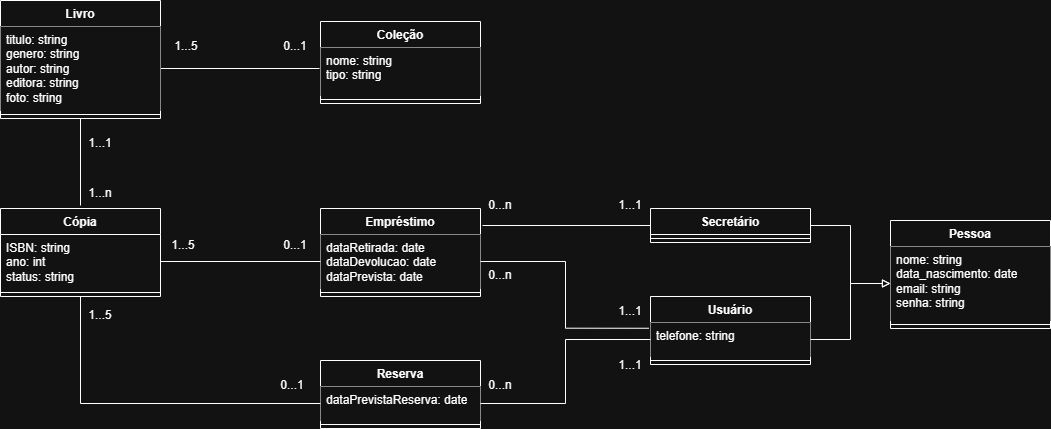

The diagram above was exported from draw.io. Its source (the exported page's mxGraphModel, read from the mxfile embedded in the PNG):
<mxGraphModel dx="1261" dy="562" grid="0" gridSize="10" guides="1" tooltips="1" connect="1" arrows="1" fold="1" page="0" pageScale="1" pageWidth="827" pageHeight="1169" background="none" math="0" shadow="0">
  <root>
    <mxCell id="0" />
    <mxCell id="1" parent="0" />
    <mxCell id="nfMZ4JrPwcrMhm5MAvcB-43" parent="1" style="swimlane;fontStyle=1;align=center;verticalAlign=top;childLayout=stackLayout;horizontal=1;startSize=26;horizontalStack=0;resizeParent=1;resizeParentMax=0;resizeLast=0;collapsible=1;marginBottom=0;whiteSpace=wrap;html=1;" value="Pessoa" vertex="1">
      <mxGeometry height="108" width="160" x="1260" y="370" as="geometry" />
    </mxCell>
    <mxCell id="nfMZ4JrPwcrMhm5MAvcB-44" parent="nfMZ4JrPwcrMhm5MAvcB-43" style="text;strokeColor=none;fillColor=default;align=left;verticalAlign=top;spacingLeft=4;spacingRight=4;overflow=hidden;rotatable=0;points=[[0,0.5],[1,0.5]];portConstraint=eastwest;whiteSpace=wrap;html=1;" value="nome: string&lt;div&gt;data_nascimento: date&lt;/div&gt;&lt;div&gt;&lt;span style=&quot;background-color: transparent; color: light-dark(rgb(0, 0, 0), rgb(255, 255, 255));&quot;&gt;email: string&lt;/span&gt;&lt;/div&gt;&lt;div&gt;senha: string&lt;/div&gt;" vertex="1">
      <mxGeometry height="74" width="160" y="26" as="geometry" />
    </mxCell>
    <mxCell id="nfMZ4JrPwcrMhm5MAvcB-45" parent="nfMZ4JrPwcrMhm5MAvcB-43" style="line;strokeWidth=1;fillColor=none;align=left;verticalAlign=middle;spacingTop=-1;spacingLeft=3;spacingRight=3;rotatable=0;labelPosition=right;points=[];portConstraint=eastwest;strokeColor=inherit;" value="" vertex="1">
      <mxGeometry height="8" width="160" y="100" as="geometry" />
    </mxCell>
    <mxCell id="nfMZ4JrPwcrMhm5MAvcB-46" parent="1" style="swimlane;fontStyle=1;align=center;verticalAlign=top;childLayout=stackLayout;horizontal=1;startSize=26;horizontalStack=0;resizeParent=1;resizeParentMax=0;resizeLast=0;collapsible=1;marginBottom=0;whiteSpace=wrap;html=1;" value="Empréstimo" vertex="1">
      <mxGeometry height="88" width="160" x="690" y="358" as="geometry" />
    </mxCell>
    <mxCell id="nfMZ4JrPwcrMhm5MAvcB-47" parent="nfMZ4JrPwcrMhm5MAvcB-46" style="text;strokeColor=none;fillColor=default;align=left;verticalAlign=top;spacingLeft=4;spacingRight=4;overflow=hidden;rotatable=0;points=[[0,0.5],[1,0.5]];portConstraint=eastwest;whiteSpace=wrap;html=1;" value="&lt;div&gt;dataRetirada: date&lt;/div&gt;&lt;div&gt;dataDevolucao: date&lt;/div&gt;&lt;div&gt;dataPrevista: date&lt;/div&gt;" vertex="1">
      <mxGeometry height="54" width="160" y="26" as="geometry" />
    </mxCell>
    <mxCell id="nfMZ4JrPwcrMhm5MAvcB-48" parent="nfMZ4JrPwcrMhm5MAvcB-46" style="line;strokeWidth=1;fillColor=none;align=left;verticalAlign=middle;spacingTop=-1;spacingLeft=3;spacingRight=3;rotatable=0;labelPosition=right;points=[];portConstraint=eastwest;strokeColor=inherit;" value="" vertex="1">
      <mxGeometry height="8" width="160" y="80" as="geometry" />
    </mxCell>
    <mxCell id="nfMZ4JrPwcrMhm5MAvcB-49" parent="1" style="swimlane;fontStyle=1;align=center;verticalAlign=top;childLayout=stackLayout;horizontal=1;startSize=26;horizontalStack=0;resizeParent=1;resizeParentMax=0;resizeLast=0;collapsible=1;marginBottom=0;whiteSpace=wrap;html=1;" value="Livro" vertex="1">
      <mxGeometry height="118" width="160" x="370" y="150" as="geometry" />
    </mxCell>
    <mxCell id="nkaRW5ZehO6b0A7snQ_i-4" edge="1" parent="nfMZ4JrPwcrMhm5MAvcB-49" source="nfMZ4JrPwcrMhm5MAvcB-50" style="edgeStyle=orthogonalEdgeStyle;rounded=0;orthogonalLoop=1;jettySize=auto;html=1;endArrow=none;endFill=0;">
      <mxGeometry relative="1" as="geometry">
        <mxPoint x="319" y="68" as="targetPoint" />
      </mxGeometry>
    </mxCell>
    <mxCell id="nfMZ4JrPwcrMhm5MAvcB-50" parent="nfMZ4JrPwcrMhm5MAvcB-49" style="text;strokeColor=none;fillColor=default;align=left;verticalAlign=top;spacingLeft=4;spacingRight=4;overflow=hidden;rotatable=0;points=[[0,0.5],[1,0.5]];portConstraint=eastwest;whiteSpace=wrap;html=1;" value="&lt;div&gt;titulo: string&lt;/div&gt;&lt;div&gt;genero: string&lt;/div&gt;&lt;div&gt;autor: string&lt;/div&gt;&lt;div&gt;editora: string&lt;/div&gt;&lt;div&gt;&lt;span style=&quot;background-color: transparent; color: light-dark(rgb(0, 0, 0), rgb(255, 255, 255));&quot;&gt;foto: string&lt;/span&gt;&lt;/div&gt;" vertex="1">
      <mxGeometry height="84" width="160" y="26" as="geometry" />
    </mxCell>
    <mxCell id="nfMZ4JrPwcrMhm5MAvcB-51" parent="nfMZ4JrPwcrMhm5MAvcB-49" style="line;strokeWidth=1;fillColor=none;align=left;verticalAlign=middle;spacingTop=-1;spacingLeft=3;spacingRight=3;rotatable=0;labelPosition=right;points=[];portConstraint=eastwest;strokeColor=inherit;" value="" vertex="1">
      <mxGeometry height="8" width="160" y="110" as="geometry" />
    </mxCell>
    <mxCell id="nfMZ4JrPwcrMhm5MAvcB-52" parent="1" style="swimlane;fontStyle=1;align=center;verticalAlign=top;childLayout=stackLayout;horizontal=1;startSize=26;horizontalStack=0;resizeParent=1;resizeParentMax=0;resizeLast=0;collapsible=1;marginBottom=0;whiteSpace=wrap;html=1;" value="&lt;div&gt;Usuário&lt;/div&gt;" vertex="1">
      <mxGeometry height="68" width="160" x="1020" y="446" as="geometry" />
    </mxCell>
    <mxCell id="nfMZ4JrPwcrMhm5MAvcB-53" parent="nfMZ4JrPwcrMhm5MAvcB-52" style="text;strokeColor=none;fillColor=default;align=left;verticalAlign=top;spacingLeft=4;spacingRight=4;overflow=hidden;rotatable=0;points=[[0,0.5],[1,0.5]];portConstraint=eastwest;whiteSpace=wrap;html=1;" value="telefone: string" vertex="1">
      <mxGeometry height="34" width="160" y="26" as="geometry" />
    </mxCell>
    <mxCell id="nfMZ4JrPwcrMhm5MAvcB-54" parent="nfMZ4JrPwcrMhm5MAvcB-52" style="line;strokeWidth=1;fillColor=none;align=left;verticalAlign=middle;spacingTop=-1;spacingLeft=3;spacingRight=3;rotatable=0;labelPosition=right;points=[];portConstraint=eastwest;strokeColor=inherit;" value="" vertex="1">
      <mxGeometry height="8" width="160" y="60" as="geometry" />
    </mxCell>
    <mxCell id="nfMZ4JrPwcrMhm5MAvcB-86" edge="1" parent="1" source="nfMZ4JrPwcrMhm5MAvcB-55" style="edgeStyle=orthogonalEdgeStyle;rounded=0;orthogonalLoop=1;jettySize=auto;html=1;entryX=0;entryY=0.5;entryDx=0;entryDy=0;exitX=1;exitY=0.5;exitDx=0;exitDy=0;endArrow=block;endFill=0;" target="nfMZ4JrPwcrMhm5MAvcB-44">
      <mxGeometry relative="1" as="geometry">
        <mxPoint x="1230" y="430" as="targetPoint" />
      </mxGeometry>
    </mxCell>
    <mxCell id="nfMZ4JrPwcrMhm5MAvcB-55" parent="1" style="swimlane;fontStyle=1;align=center;verticalAlign=top;childLayout=stackLayout;horizontal=1;startSize=26;horizontalStack=0;resizeParent=1;resizeParentMax=0;resizeLast=0;collapsible=1;marginBottom=0;whiteSpace=wrap;html=1;" value="&lt;div&gt;Secretário&lt;/div&gt;" vertex="1">
      <mxGeometry height="34" width="160" x="1020" y="358" as="geometry" />
    </mxCell>
    <mxCell id="nfMZ4JrPwcrMhm5MAvcB-56" parent="nfMZ4JrPwcrMhm5MAvcB-55" style="line;strokeWidth=1;fillColor=none;align=left;verticalAlign=middle;spacingTop=-1;spacingLeft=3;spacingRight=3;rotatable=0;labelPosition=right;points=[];portConstraint=eastwest;strokeColor=inherit;" value="" vertex="1">
      <mxGeometry height="8" width="160" y="26" as="geometry" />
    </mxCell>
    <mxCell id="nfMZ4JrPwcrMhm5MAvcB-57" parent="1" style="swimlane;fontStyle=1;align=center;verticalAlign=top;childLayout=stackLayout;horizontal=1;startSize=26;horizontalStack=0;resizeParent=1;resizeParentMax=0;resizeLast=0;collapsible=1;marginBottom=0;whiteSpace=wrap;html=1;" value="Reserva" vertex="1">
      <mxGeometry height="68" width="160" x="690" y="510" as="geometry" />
    </mxCell>
    <mxCell id="nfMZ4JrPwcrMhm5MAvcB-58" parent="nfMZ4JrPwcrMhm5MAvcB-57" style="text;strokeColor=none;fillColor=default;align=left;verticalAlign=top;spacingLeft=4;spacingRight=4;overflow=hidden;rotatable=0;points=[[0,0.5],[1,0.5]];portConstraint=eastwest;whiteSpace=wrap;html=1;" value="&lt;div&gt;dataPrevistaReserva: date&lt;/div&gt;" vertex="1">
      <mxGeometry height="34" width="160" y="26" as="geometry" />
    </mxCell>
    <mxCell id="nfMZ4JrPwcrMhm5MAvcB-59" parent="nfMZ4JrPwcrMhm5MAvcB-57" style="line;strokeWidth=1;fillColor=none;align=left;verticalAlign=middle;spacingTop=-1;spacingLeft=3;spacingRight=3;rotatable=0;labelPosition=right;points=[];portConstraint=eastwest;strokeColor=inherit;" value="" vertex="1">
      <mxGeometry height="8" width="160" y="60" as="geometry" />
    </mxCell>
    <mxCell id="nfMZ4JrPwcrMhm5MAvcB-85" edge="1" parent="1" source="nfMZ4JrPwcrMhm5MAvcB-66" style="edgeStyle=orthogonalEdgeStyle;rounded=0;orthogonalLoop=1;jettySize=auto;html=1;exitX=0.5;exitY=1;exitDx=0;exitDy=0;entryX=0;entryY=0.5;entryDx=0;entryDy=0;endArrow=none;endFill=0;" target="nfMZ4JrPwcrMhm5MAvcB-58">
      <mxGeometry relative="1" as="geometry">
        <mxPoint x="190.0526315789475" y="550" as="targetPoint" />
      </mxGeometry>
    </mxCell>
    <mxCell id="nfMZ4JrPwcrMhm5MAvcB-66" parent="1" style="swimlane;fontStyle=1;align=center;verticalAlign=top;childLayout=stackLayout;horizontal=1;startSize=26;horizontalStack=0;resizeParent=1;resizeParentMax=0;resizeLast=0;collapsible=1;marginBottom=0;whiteSpace=wrap;html=1;" value="Cópia" vertex="1">
      <mxGeometry height="88" width="160" x="370" y="358" as="geometry" />
    </mxCell>
    <mxCell id="nfMZ4JrPwcrMhm5MAvcB-67" parent="nfMZ4JrPwcrMhm5MAvcB-66" style="text;strokeColor=none;fillColor=none;align=left;verticalAlign=top;spacingLeft=4;spacingRight=4;overflow=hidden;rotatable=0;points=[[0,0.5],[1,0.5]];portConstraint=eastwest;whiteSpace=wrap;html=1;" value="&lt;div&gt;ISBN: string&lt;/div&gt;&lt;div&gt;&lt;div&gt;ano: int&lt;/div&gt;&lt;/div&gt;&lt;div&gt;&lt;div&gt;&lt;span style=&quot;background-color: transparent; color: light-dark(rgb(0, 0, 0), rgb(255, 255, 255));&quot;&gt;status: string&lt;/span&gt;&lt;/div&gt;&lt;/div&gt;" vertex="1">
      <mxGeometry height="54" width="160" y="26" as="geometry" />
    </mxCell>
    <mxCell id="nfMZ4JrPwcrMhm5MAvcB-68" parent="nfMZ4JrPwcrMhm5MAvcB-66" style="line;strokeWidth=1;fillColor=none;align=left;verticalAlign=middle;spacingTop=-1;spacingLeft=3;spacingRight=3;rotatable=0;labelPosition=right;points=[];portConstraint=eastwest;strokeColor=inherit;" value="" vertex="1">
      <mxGeometry height="8" width="160" y="80" as="geometry" />
    </mxCell>
    <mxCell id="nfMZ4JrPwcrMhm5MAvcB-69" edge="1" parent="1" style="endArrow=none;html=1;rounded=0;entryX=0.5;entryY=1;entryDx=0;entryDy=0;" target="nfMZ4JrPwcrMhm5MAvcB-49" value="">
      <mxGeometry height="50" relative="1" width="50" as="geometry">
        <mxPoint x="450" y="355" as="sourcePoint" />
        <mxPoint x="590" y="263" as="targetPoint" />
      </mxGeometry>
    </mxCell>
    <mxCell id="nfMZ4JrPwcrMhm5MAvcB-70" parent="1" style="text;html=1;whiteSpace=wrap;strokeColor=none;fillColor=none;align=center;verticalAlign=middle;rounded=0;" value="0...n" vertex="1">
      <mxGeometry height="30" width="40" x="850" y="520" as="geometry" />
    </mxCell>
    <mxCell id="nfMZ4JrPwcrMhm5MAvcB-71" parent="1" style="text;html=1;whiteSpace=wrap;strokeColor=none;fillColor=none;align=center;verticalAlign=middle;rounded=0;" value="0...n" vertex="1">
      <mxGeometry height="30" width="40" x="850" y="340" as="geometry" />
    </mxCell>
    <mxCell id="nfMZ4JrPwcrMhm5MAvcB-72" parent="1" style="text;html=1;whiteSpace=wrap;strokeColor=none;fillColor=none;align=center;verticalAlign=middle;rounded=0;" value="1...1" vertex="1">
      <mxGeometry height="30" width="40" x="980" y="340" as="geometry" />
    </mxCell>
    <mxCell id="nfMZ4JrPwcrMhm5MAvcB-73" parent="1" style="text;html=1;whiteSpace=wrap;strokeColor=none;fillColor=none;align=center;verticalAlign=middle;rounded=0;" value="1...1" vertex="1">
      <mxGeometry height="30" width="40" x="980" y="446" as="geometry" />
    </mxCell>
    <mxCell id="nfMZ4JrPwcrMhm5MAvcB-75" parent="1" style="text;html=1;whiteSpace=wrap;strokeColor=none;fillColor=none;align=center;verticalAlign=middle;rounded=0;" value="0...1" vertex="1">
      <mxGeometry height="30" width="40" x="642" y="520" as="geometry" />
    </mxCell>
    <mxCell id="nfMZ4JrPwcrMhm5MAvcB-77" parent="1" style="text;html=1;whiteSpace=wrap;strokeColor=none;fillColor=none;align=center;verticalAlign=middle;rounded=0;" value="1...5" vertex="1">
      <mxGeometry height="30" width="40" x="450" y="450" as="geometry" />
    </mxCell>
    <mxCell id="nfMZ4JrPwcrMhm5MAvcB-78" parent="1" style="text;html=1;whiteSpace=wrap;strokeColor=none;fillColor=none;align=center;verticalAlign=middle;rounded=0;" value="1...n" vertex="1">
      <mxGeometry height="30" width="40" x="450" y="328" as="geometry" />
    </mxCell>
    <mxCell id="nfMZ4JrPwcrMhm5MAvcB-79" parent="1" style="text;html=1;whiteSpace=wrap;strokeColor=none;fillColor=none;align=center;verticalAlign=middle;rounded=0;" value="1...1" vertex="1">
      <mxGeometry height="30" width="40" x="450" y="278" as="geometry" />
    </mxCell>
    <mxCell id="nfMZ4JrPwcrMhm5MAvcB-83" parent="1" style="text;html=1;whiteSpace=wrap;strokeColor=none;fillColor=none;align=center;verticalAlign=middle;rounded=0;" value="0...1" vertex="1">
      <mxGeometry height="30" width="40" x="645" y="380" as="geometry" />
    </mxCell>
    <mxCell id="nfMZ4JrPwcrMhm5MAvcB-84" parent="1" style="text;html=1;whiteSpace=wrap;strokeColor=none;fillColor=none;align=center;verticalAlign=middle;rounded=0;" value="1...5" vertex="1">
      <mxGeometry height="30" width="40" x="533" y="380" as="geometry" />
    </mxCell>
    <mxCell id="nfMZ4JrPwcrMhm5MAvcB-87" edge="1" parent="1" source="nfMZ4JrPwcrMhm5MAvcB-53" style="edgeStyle=orthogonalEdgeStyle;rounded=0;orthogonalLoop=1;jettySize=auto;html=1;entryX=0;entryY=0.5;entryDx=0;entryDy=0;endArrow=block;endFill=0;" target="nfMZ4JrPwcrMhm5MAvcB-44">
      <mxGeometry relative="1" as="geometry" />
    </mxCell>
    <mxCell id="nfMZ4JrPwcrMhm5MAvcB-88" edge="1" parent="1" style="rounded=0;orthogonalLoop=1;jettySize=auto;html=1;entryX=0;entryY=0.5;entryDx=0;entryDy=0;endArrow=none;endFill=0;" target="nfMZ4JrPwcrMhm5MAvcB-55">
      <mxGeometry relative="1" as="geometry">
        <mxPoint x="852" y="375" as="sourcePoint" />
      </mxGeometry>
    </mxCell>
    <mxCell id="nfMZ4JrPwcrMhm5MAvcB-89" edge="1" parent="1" source="nfMZ4JrPwcrMhm5MAvcB-47" style="edgeStyle=orthogonalEdgeStyle;rounded=0;orthogonalLoop=1;jettySize=auto;html=1;entryX=-0.01;entryY=0.169;entryDx=0;entryDy=0;entryPerimeter=0;endArrow=none;endFill=0;" target="nfMZ4JrPwcrMhm5MAvcB-53">
      <mxGeometry relative="1" as="geometry" />
    </mxCell>
    <mxCell id="nfMZ4JrPwcrMhm5MAvcB-90" edge="1" parent="1" source="nfMZ4JrPwcrMhm5MAvcB-58" style="edgeStyle=orthogonalEdgeStyle;rounded=0;orthogonalLoop=1;jettySize=auto;html=1;entryX=0;entryY=0.5;entryDx=0;entryDy=0;endArrow=none;endFill=0;" target="nfMZ4JrPwcrMhm5MAvcB-53">
      <mxGeometry relative="1" as="geometry" />
    </mxCell>
    <mxCell id="nfMZ4JrPwcrMhm5MAvcB-91" parent="1" style="text;html=1;whiteSpace=wrap;strokeColor=none;fillColor=none;align=center;verticalAlign=middle;rounded=0;" value="1...1" vertex="1">
      <mxGeometry height="30" width="40" x="980" y="500" as="geometry" />
    </mxCell>
    <mxCell id="lMSyf285SbKoj9FcAli5-6" edge="1" parent="1" source="nfMZ4JrPwcrMhm5MAvcB-67" style="edgeStyle=orthogonalEdgeStyle;rounded=0;orthogonalLoop=1;jettySize=auto;html=1;endArrow=none;endFill=0;" target="nfMZ4JrPwcrMhm5MAvcB-47">
      <mxGeometry relative="1" as="geometry">
        <mxPoint x="390" y="410.5" as="targetPoint" />
      </mxGeometry>
    </mxCell>
    <mxCell id="XzlQHYOsFgKDYhez-A3e-4" parent="1" style="text;html=1;whiteSpace=wrap;strokeColor=none;fillColor=none;align=center;verticalAlign=middle;rounded=0;" value="0...n" vertex="1">
      <mxGeometry height="30" width="40" x="850" y="410" as="geometry" />
    </mxCell>
    <mxCell id="nkaRW5ZehO6b0A7snQ_i-1" parent="1" style="swimlane;fontStyle=1;align=center;verticalAlign=top;childLayout=stackLayout;horizontal=1;startSize=26;horizontalStack=0;resizeParent=1;resizeParentMax=0;resizeLast=0;collapsible=1;marginBottom=0;whiteSpace=wrap;html=1;" value="Coleção" vertex="1">
      <mxGeometry height="82" width="160" x="690" y="171" as="geometry" />
    </mxCell>
    <mxCell id="nkaRW5ZehO6b0A7snQ_i-2" parent="nkaRW5ZehO6b0A7snQ_i-1" style="text;strokeColor=none;fillColor=default;align=left;verticalAlign=top;spacingLeft=4;spacingRight=4;overflow=hidden;rotatable=0;points=[[0,0.5],[1,0.5]];portConstraint=eastwest;whiteSpace=wrap;html=1;" value="&lt;div&gt;nome: string&lt;/div&gt;&lt;div&gt;tipo: string&lt;/div&gt;" vertex="1">
      <mxGeometry height="48" width="160" y="26" as="geometry" />
    </mxCell>
    <mxCell id="nkaRW5ZehO6b0A7snQ_i-3" parent="nkaRW5ZehO6b0A7snQ_i-1" style="line;strokeWidth=1;fillColor=none;align=left;verticalAlign=middle;spacingTop=-1;spacingLeft=3;spacingRight=3;rotatable=0;labelPosition=right;points=[];portConstraint=eastwest;strokeColor=inherit;" value="" vertex="1">
      <mxGeometry height="8" width="160" y="74" as="geometry" />
    </mxCell>
    <mxCell id="nkaRW5ZehO6b0A7snQ_i-5" parent="1" style="text;html=1;whiteSpace=wrap;strokeColor=none;fillColor=none;align=center;verticalAlign=middle;rounded=0;" value="0...1" vertex="1">
      <mxGeometry height="30" width="40" x="645" y="181" as="geometry" />
    </mxCell>
    <mxCell id="nkaRW5ZehO6b0A7snQ_i-6" parent="1" style="text;html=1;whiteSpace=wrap;strokeColor=none;fillColor=none;align=center;verticalAlign=middle;rounded=0;" value="1...5" vertex="1">
      <mxGeometry height="30" width="40" x="536" y="181" as="geometry" />
    </mxCell>
  </root>
</mxGraphModel>